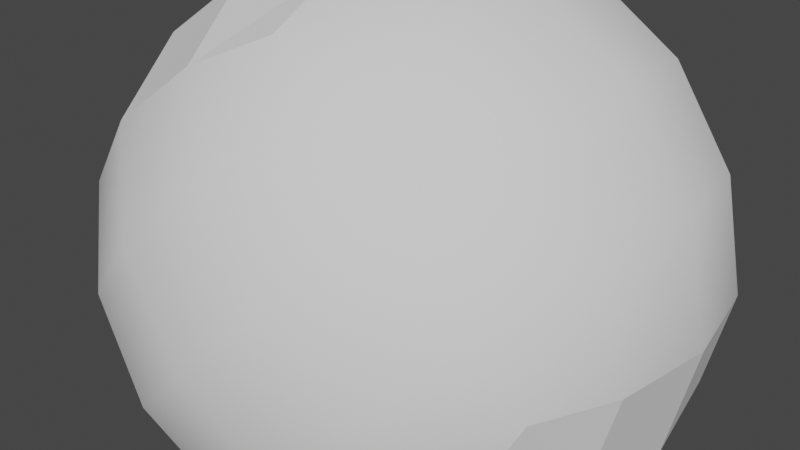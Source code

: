 # Source: load_from_lib.blend  (saved by Blender 2.93.20; exported with 4.5.12 LTS)
import bpy
from mathutils import Matrix  # noqa: F401  (used for matrix-valued properties, if any)

bpy.ops.wm.read_factory_settings(use_empty=True)
scene = bpy.context.scene
scene.name = 'Scene'

# ---- collections
col_collection = bpy.data.collections.new('Collection'); scene.collection.children.link(col_collection)

# ---- world
world_world = bpy.data.worlds.new('World'); scene.world = world_world
world_world.use_nodes = True; world_world.node_tree.nodes.clear()
_N = world_world.node_tree.nodes; _L = world_world.node_tree.links
n0 = _N.new('ShaderNodeOutputWorld'); n0.name = 'World Output'; n0.location = (300, 300)
n1 = _N.new('ShaderNodeBackground'); n1.name = 'Background'; n1.location = (10, 300)
n1.inputs[0].default_value = (0.05088, 0.05088, 0.05088, 1.0)
_L.new(n1.outputs[0], n0.inputs[0])
n0.is_active_output = True
world_world.color = (0.05088, 0.05088, 0.05088)
world_world.use_sun_shadow = False
world_world.sun_shadow_jitter_overblur = 0.0

# ---- meshes
me_cube = bpy.data.meshes.new('Cube')
me_cube.from_pydata([(-1.0, -1.0, -1.0), (-1.0, -1.0, 1.0), (-1.0, 1.0, -1.0), (-1.0, 1.0, 1.0), (1.0, -1.0, -1.0), (1.0, -1.0, 1.0), (1.0, 1.0, -1.0), (1.0, 1.0, 1.0)], [], [(0, 1, 3, 2), (2, 3, 7, 6), (6, 7, 5, 4), (4, 5, 1, 0), (2, 6, 4, 0), (7, 3, 1, 5)])
me_cube.polygons.foreach_set('use_smooth', [0, 1, 0, 1, 0, 1])
_uv = me_cube.uv_layers.new(name='UVMap')
_uv.uv.foreach_set('vector', [0.375, 0.0, 0.625, 0.0, 0.625, 0.25, 0.375, 0.25, 0.375, 0.25, 0.625, 0.25, 0.625, 0.5, 0.375, 0.5, 0.375, 0.5, 0.625, 0.5, 0.625, 0.75, 0.375, 0.75, 0.375, 0.75, 0.625, 0.75, 0.625, 1.0, 0.375, 1.0, 0.125, 0.5, 0.375, 0.5, 0.375, 0.75, 0.125, 0.75, 0.625, 0.5, 0.875, 0.5, 0.875, 0.75, 0.625, 0.75])
me_cube.use_remesh_fix_poles = True
me_cube.use_remesh_preserve_attributes = False
me_cube.update()

# ---- objects
ob_cube = bpy.data.objects.new('Cube', me_cube)

# ---- transforms, parenting, visibility, modifiers, constraints
ob_cube.location = (1.0, 3.0, 0.0)
ob_cube.rotation_euler = (0.0, 0.7854, 0.0)
_m = ob_cube.modifiers.new('sub1', 'SUBSURF')
_m.levels = 2
_m = ob_cube.modifiers.new('disp1', 'DISPLACE')

# ---- collection membership
col_collection.objects.link(ob_cube)

# ---- scene / render settings (as saved in the file)
scene.frame_start = 1; scene.frame_end = 250; scene.frame_set(1)
scene.render.engine = 'BLENDER_EEVEE_NEXT'
scene.cycles.use_denoising = False
scene.cycles.samples = 128
scene.cycles.sampling_pattern = 'TABULATED_SOBOL'
scene.cycles.use_adaptive_sampling = False
scene.cycles.use_light_tree = False
scene.view_settings.view_transform = 'Filmic'
bpy.context.view_layer.update()

# ---- added for rendering (the .blend has no active camera and no usable light): camera, sun
cam_auto = bpy.data.cameras.new('AutoCamera')
cam_auto.lens = 50.0
cam_auto.sensor_width = 36.0
cam_auto.clip_end = 1000.0
ob_auto_camera = bpy.data.objects.new('AutoCamera', cam_auto)
scene.collection.objects.link(ob_auto_camera)
ob_auto_camera.location = (3.69199, -0.337035, 2.26824)
ob_auto_camera.rotation_euler = (1.09748, -7.21219e-08, 0.694738)
scene.camera = ob_auto_camera
light_auto_sun = bpy.data.lights.new('AutoSun', 'SUN')
light_auto_sun.energy = 3.0
light_auto_sun.angle = 0.0523599
ob_auto_sun = bpy.data.objects.new('AutoSun', light_auto_sun)
scene.collection.objects.link(ob_auto_sun)
ob_auto_sun.rotation_euler = (0.872665, 0.174533, 0.523599)
bpy.context.view_layer.update()
